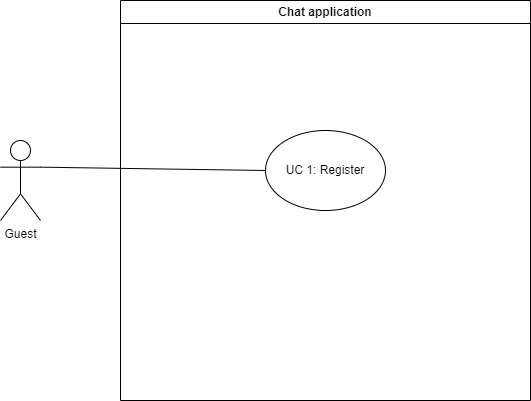

The diagram above was exported from draw.io. Its source (the exported page's mxGraphModel, read from the mxfile embedded in the PNG):
<mxGraphModel dx="1221" dy="689" grid="1" gridSize="10" guides="1" tooltips="1" connect="1" arrows="1" fold="1" page="1" pageScale="1" pageWidth="1100" pageHeight="850" math="0" shadow="0">
  <root>
    <mxCell id="0" />
    <mxCell id="1" parent="0" />
    <mxCell id="OPDGl_uNkImr18KO4OfD-1" value="Chat application" style="swimlane;whiteSpace=wrap;html=1;" parent="1" vertex="1">
      <mxGeometry x="150" width="410" height="400" as="geometry" />
    </mxCell>
    <mxCell id="OPDGl_uNkImr18KO4OfD-7" value="UC 1: Register" style="ellipse;whiteSpace=wrap;html=1;" parent="OPDGl_uNkImr18KO4OfD-1" vertex="1">
      <mxGeometry x="145" y="130" width="120" height="80" as="geometry" />
    </mxCell>
    <mxCell id="OPDGl_uNkImr18KO4OfD-97" style="rounded=0;orthogonalLoop=1;jettySize=auto;html=1;exitX=1;exitY=0.3333333333333333;exitDx=0;exitDy=0;exitPerimeter=0;entryX=0;entryY=0.5;entryDx=0;entryDy=0;endArrow=none;endFill=0;" parent="1" source="OPDGl_uNkImr18KO4OfD-98" target="OPDGl_uNkImr18KO4OfD-7" edge="1">
      <mxGeometry relative="1" as="geometry" />
    </mxCell>
    <mxCell id="OPDGl_uNkImr18KO4OfD-98" value="Guest" style="shape=umlActor;verticalLabelPosition=bottom;verticalAlign=top;html=1;outlineConnect=0;" parent="1" vertex="1">
      <mxGeometry x="30" y="140" width="40" height="80" as="geometry" />
    </mxCell>
  </root>
</mxGraphModel>